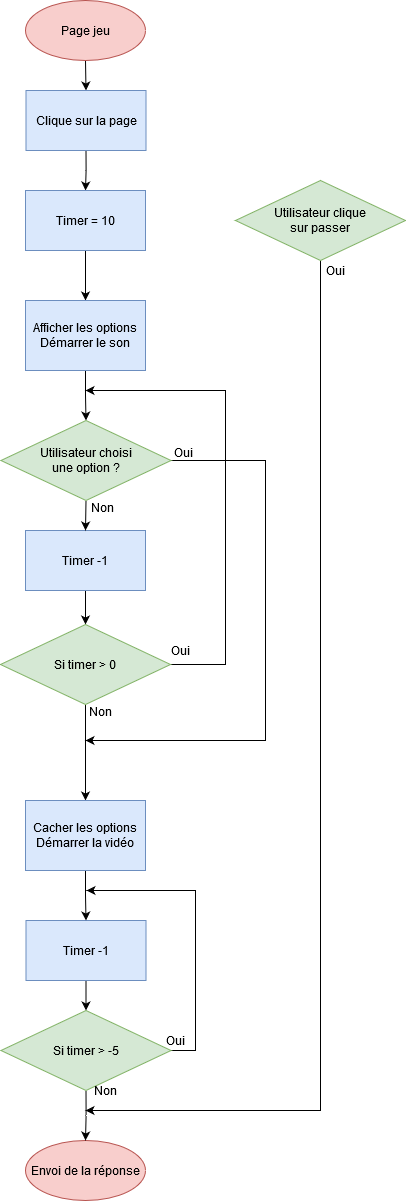

The diagram above was exported from draw.io. Its source (the exported page's mxGraphModel, read from the mxfile embedded in the PNG):
<mxGraphModel dx="1044" dy="1184" grid="1" gridSize="10" guides="1" tooltips="1" connect="1" arrows="1" fold="1" page="1" pageScale="1" pageWidth="827" pageHeight="1169" math="0" shadow="0">
  <root>
    <mxCell id="0" />
    <mxCell id="1" parent="0" />
    <mxCell id="2" style="edgeStyle=orthogonalEdgeStyle;rounded=0;orthogonalLoop=1;jettySize=auto;html=1;exitX=0.5;exitY=1;exitDx=0;exitDy=0;entryX=0.5;entryY=0;entryDx=0;entryDy=0;" edge="1" source="3" target="5" parent="1">
      <mxGeometry relative="1" as="geometry">
        <mxPoint x="807.5" y="1160" as="targetPoint" />
      </mxGeometry>
    </mxCell>
    <mxCell id="3" value="Page jeu" style="ellipse;whiteSpace=wrap;html=1;fillColor=#f8cecc;strokeColor=#b85450;" vertex="1" parent="1">
      <mxGeometry x="740" y="1050" width="120" height="60" as="geometry" />
    </mxCell>
    <mxCell id="4" style="edgeStyle=orthogonalEdgeStyle;rounded=0;orthogonalLoop=1;jettySize=auto;html=1;exitX=0.5;exitY=1;exitDx=0;exitDy=0;entryX=0.5;entryY=0;entryDx=0;entryDy=0;" edge="1" source="5" target="7" parent="1">
      <mxGeometry relative="1" as="geometry" />
    </mxCell>
    <mxCell id="5" value="Clique sur la page" style="rounded=0;whiteSpace=wrap;html=1;fillColor=#dae8fc;strokeColor=#6c8ebf;" vertex="1" parent="1">
      <mxGeometry x="740.5" y="1140" width="120" height="60" as="geometry" />
    </mxCell>
    <mxCell id="6" style="edgeStyle=orthogonalEdgeStyle;rounded=0;orthogonalLoop=1;jettySize=auto;html=1;exitX=0.5;exitY=1;exitDx=0;exitDy=0;entryX=0.5;entryY=0;entryDx=0;entryDy=0;" edge="1" source="7" target="12" parent="1">
      <mxGeometry relative="1" as="geometry" />
    </mxCell>
    <mxCell id="7" value="Timer = 10" style="rounded=0;whiteSpace=wrap;html=1;fillColor=#dae8fc;strokeColor=#6c8ebf;" vertex="1" parent="1">
      <mxGeometry x="740" y="1240" width="120" height="60" as="geometry" />
    </mxCell>
    <mxCell id="8" value="Envoi de la réponse" style="ellipse;whiteSpace=wrap;html=1;fillColor=#f8cecc;strokeColor=#b85450;" vertex="1" parent="1">
      <mxGeometry x="740" y="2190" width="120" height="60" as="geometry" />
    </mxCell>
    <mxCell id="9" style="edgeStyle=orthogonalEdgeStyle;rounded=0;orthogonalLoop=1;jettySize=auto;html=1;exitX=0.5;exitY=1;exitDx=0;exitDy=0;entryX=0.5;entryY=0;entryDx=0;entryDy=0;" edge="1" source="10" target="18" parent="1">
      <mxGeometry relative="1" as="geometry" />
    </mxCell>
    <mxCell id="10" value="Timer -1" style="rounded=0;whiteSpace=wrap;html=1;fillColor=#dae8fc;strokeColor=#6c8ebf;" vertex="1" parent="1">
      <mxGeometry x="740" y="1580" width="120" height="60" as="geometry" />
    </mxCell>
    <mxCell id="11" style="edgeStyle=orthogonalEdgeStyle;rounded=0;orthogonalLoop=1;jettySize=auto;html=1;exitX=0.5;exitY=1;exitDx=0;exitDy=0;entryX=0.5;entryY=0;entryDx=0;entryDy=0;" edge="1" source="12" target="15" parent="1">
      <mxGeometry relative="1" as="geometry" />
    </mxCell>
    <mxCell id="12" value="&lt;div&gt;Afficher les options&lt;/div&gt;&lt;div&gt;Démarrer le son&lt;br&gt;&lt;/div&gt;" style="rounded=0;whiteSpace=wrap;html=1;fillColor=#dae8fc;strokeColor=#6c8ebf;" vertex="1" parent="1">
      <mxGeometry x="740" y="1350" width="120" height="70" as="geometry" />
    </mxCell>
    <mxCell id="13" style="edgeStyle=orthogonalEdgeStyle;rounded=0;orthogonalLoop=1;jettySize=auto;html=1;exitX=0.5;exitY=1;exitDx=0;exitDy=0;entryX=0.5;entryY=0;entryDx=0;entryDy=0;" edge="1" source="15" target="10" parent="1">
      <mxGeometry relative="1" as="geometry" />
    </mxCell>
    <mxCell id="14" style="edgeStyle=orthogonalEdgeStyle;rounded=0;orthogonalLoop=1;jettySize=auto;html=1;exitX=1;exitY=0.5;exitDx=0;exitDy=0;" edge="1" source="15" parent="1">
      <mxGeometry relative="1" as="geometry">
        <mxPoint x="799.9999999999998" y="1790" as="targetPoint" />
        <Array as="points">
          <mxPoint x="980" y="1510" />
          <mxPoint x="980" y="1790" />
        </Array>
      </mxGeometry>
    </mxCell>
    <mxCell id="15" value="&lt;div&gt;Utilisateur choisi &lt;br&gt;&lt;/div&gt;&lt;div&gt;une option ?&lt;br&gt;&lt;/div&gt;" style="rhombus;whiteSpace=wrap;html=1;fillColor=#d5e8d4;strokeColor=#82b366;" vertex="1" parent="1">
      <mxGeometry x="715.5" y="1470" width="170" height="80" as="geometry" />
    </mxCell>
    <mxCell id="16" style="edgeStyle=orthogonalEdgeStyle;rounded=0;orthogonalLoop=1;jettySize=auto;html=1;exitX=1;exitY=0.5;exitDx=0;exitDy=0;" edge="1" source="18" parent="1">
      <mxGeometry relative="1" as="geometry">
        <mxPoint x="800" y="1440" as="targetPoint" />
        <Array as="points">
          <mxPoint x="940" y="1714" />
          <mxPoint x="940" y="1440" />
        </Array>
      </mxGeometry>
    </mxCell>
    <mxCell id="17" style="edgeStyle=orthogonalEdgeStyle;rounded=0;orthogonalLoop=1;jettySize=auto;html=1;exitX=0.5;exitY=1;exitDx=0;exitDy=0;entryX=0.5;entryY=0;entryDx=0;entryDy=0;" edge="1" source="18" target="29" parent="1">
      <mxGeometry relative="1" as="geometry">
        <mxPoint x="800" y="1840" as="targetPoint" />
      </mxGeometry>
    </mxCell>
    <mxCell id="18" value="Si timer &amp;gt; 0" style="rhombus;whiteSpace=wrap;html=1;fillColor=#d5e8d4;strokeColor=#82b366;" vertex="1" parent="1">
      <mxGeometry x="715" y="1674" width="170" height="80" as="geometry" />
    </mxCell>
    <mxCell id="19" value="Oui" style="text;html=1;align=center;verticalAlign=middle;resizable=0;points=[];autosize=1;strokeColor=none;" vertex="1" parent="1">
      <mxGeometry x="883" y="1492" width="30" height="20" as="geometry" />
    </mxCell>
    <mxCell id="20" value="Non" style="text;html=1;align=center;verticalAlign=middle;resizable=0;points=[];autosize=1;strokeColor=none;" vertex="1" parent="1">
      <mxGeometry x="797" y="1547" width="40" height="20" as="geometry" />
    </mxCell>
    <mxCell id="21" value="Oui" style="text;html=1;align=center;verticalAlign=middle;resizable=0;points=[];autosize=1;strokeColor=none;" vertex="1" parent="1">
      <mxGeometry x="880" y="1690" width="30" height="20" as="geometry" />
    </mxCell>
    <mxCell id="22" value="Non" style="text;html=1;align=center;verticalAlign=middle;resizable=0;points=[];autosize=1;strokeColor=none;" vertex="1" parent="1">
      <mxGeometry x="795" y="1751" width="40" height="20" as="geometry" />
    </mxCell>
    <mxCell id="23" style="edgeStyle=orthogonalEdgeStyle;rounded=0;orthogonalLoop=1;jettySize=auto;html=1;exitX=1;exitY=0.5;exitDx=0;exitDy=0;" edge="1" source="25" parent="1">
      <mxGeometry relative="1" as="geometry">
        <mxPoint x="801" y="1940" as="targetPoint" />
        <Array as="points">
          <mxPoint x="910" y="2100" />
          <mxPoint x="910" y="1940" />
        </Array>
      </mxGeometry>
    </mxCell>
    <mxCell id="24" style="edgeStyle=orthogonalEdgeStyle;rounded=0;orthogonalLoop=1;jettySize=auto;html=1;exitX=0.5;exitY=1;exitDx=0;exitDy=0;entryX=0.5;entryY=0;entryDx=0;entryDy=0;" edge="1" source="25" target="8" parent="1">
      <mxGeometry relative="1" as="geometry" />
    </mxCell>
    <mxCell id="25" value="Si timer &amp;gt; -5" style="rhombus;whiteSpace=wrap;html=1;fillColor=#d5e8d4;strokeColor=#82b366;" vertex="1" parent="1">
      <mxGeometry x="715.5" y="2060" width="170" height="80" as="geometry" />
    </mxCell>
    <mxCell id="26" style="edgeStyle=orthogonalEdgeStyle;rounded=0;orthogonalLoop=1;jettySize=auto;html=1;exitX=0.5;exitY=1;exitDx=0;exitDy=0;entryX=0.5;entryY=0;entryDx=0;entryDy=0;" edge="1" source="27" target="25" parent="1">
      <mxGeometry relative="1" as="geometry" />
    </mxCell>
    <mxCell id="27" value="Timer -1" style="rounded=0;whiteSpace=wrap;html=1;fillColor=#dae8fc;strokeColor=#6c8ebf;" vertex="1" parent="1">
      <mxGeometry x="740.5" y="1970" width="120" height="60" as="geometry" />
    </mxCell>
    <mxCell id="28" style="edgeStyle=orthogonalEdgeStyle;rounded=0;orthogonalLoop=1;jettySize=auto;html=1;exitX=0.5;exitY=1;exitDx=0;exitDy=0;entryX=0.5;entryY=0;entryDx=0;entryDy=0;" edge="1" source="29" target="27" parent="1">
      <mxGeometry relative="1" as="geometry" />
    </mxCell>
    <mxCell id="29" value="&lt;div&gt;Cacher les options&lt;/div&gt;&lt;div&gt;Démarrer la vidéo&lt;br&gt;&lt;/div&gt;" style="rounded=0;whiteSpace=wrap;html=1;fillColor=#dae8fc;strokeColor=#6c8ebf;" vertex="1" parent="1">
      <mxGeometry x="740" y="1850" width="120" height="70" as="geometry" />
    </mxCell>
    <mxCell id="30" style="edgeStyle=orthogonalEdgeStyle;rounded=0;orthogonalLoop=1;jettySize=auto;html=1;exitX=0.5;exitY=1;exitDx=0;exitDy=0;" edge="1" source="31" parent="1">
      <mxGeometry relative="1" as="geometry">
        <mxPoint x="800" y="2160" as="targetPoint" />
        <Array as="points">
          <mxPoint x="1035" y="2160" />
        </Array>
      </mxGeometry>
    </mxCell>
    <mxCell id="31" value="&lt;div&gt;Utilisateur clique &lt;br&gt;&lt;/div&gt;&lt;div&gt;sur passer&lt;/div&gt;" style="rhombus;whiteSpace=wrap;html=1;fillColor=#d5e8d4;strokeColor=#82b366;" vertex="1" parent="1">
      <mxGeometry x="950" y="1230" width="170" height="80" as="geometry" />
    </mxCell>
    <mxCell id="32" value="Oui" style="text;html=1;align=center;verticalAlign=middle;resizable=0;points=[];autosize=1;strokeColor=none;" vertex="1" parent="1">
      <mxGeometry x="875" y="2080" width="30" height="20" as="geometry" />
    </mxCell>
    <mxCell id="33" value="Non" style="text;html=1;align=center;verticalAlign=middle;resizable=0;points=[];autosize=1;strokeColor=none;" vertex="1" parent="1">
      <mxGeometry x="800" y="2130" width="40" height="20" as="geometry" />
    </mxCell>
    <mxCell id="34" value="Oui" style="text;html=1;align=center;verticalAlign=middle;resizable=0;points=[];autosize=1;strokeColor=none;" vertex="1" parent="1">
      <mxGeometry x="1035" y="1310" width="30" height="20" as="geometry" />
    </mxCell>
  </root>
</mxGraphModel>